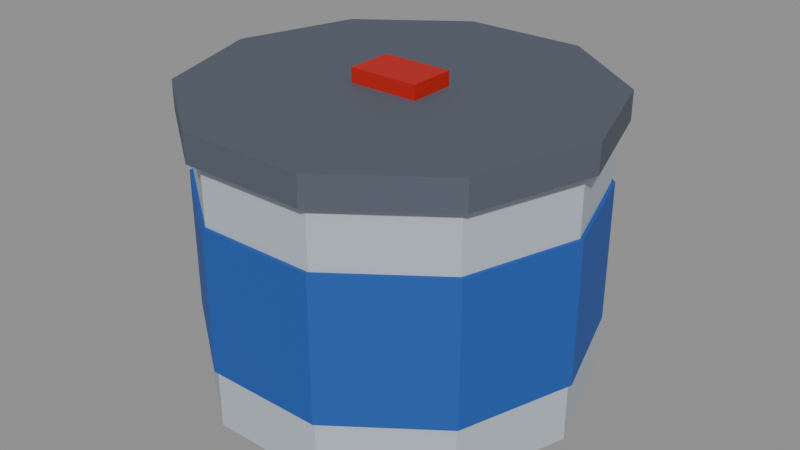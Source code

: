 # Source: cannedFish.blend  (saved by Blender 5.2.44; exported with 4.5.12 LTS)
import bpy
from mathutils import Matrix  # noqa: F401  (used for matrix-valued properties, if any)

bpy.ops.wm.read_factory_settings(use_empty=True)
scene = bpy.context.scene
scene.name = 'Scene'

# ---- collections
col_col_lowpoly = bpy.data.collections.new('COL_LowPoly'); scene.collection.children.link(col_col_lowpoly)

# ---- images (referenced by path relative to the original .blend; pixels are not part of the script)
import os
ASSET_DIR = os.environ.get("B2B_ASSET_DIR", "")  # directory of the original .blend (textures are referenced by path, not embedded)
HERE = os.path.dirname(os.path.abspath(__file__))  # packed textures are extracted next to this script under _unpacked/

def load_image(name, relpath, width, height, colorspace="sRGB"):
    """Load a texture the original file referenced (path relative to the .blend, or extracted next to this script)."""
    p = next((c for c in (os.path.join(HERE, relpath), os.path.join(ASSET_DIR, relpath)) if relpath and os.path.exists(c)), "")
    if p:
        img = bpy.data.images.load(p, check_existing=True)
        img.name = name
    else:  # same state as the original file: an image datablock whose file is absent (Cycles renders it pink)
        img = bpy.data.images.new(name, width, height)
        img.source = "FILE"
        img.filepath = "//" + (relpath or name)
    img.colorspace_settings.name = colorspace
    return img
img_cannedfish_basecolor = load_image('cannedFish_BaseColor', '_unpacked/cannedFish_BaseColor.88415ec4.png', 128, 96, 'sRGB')
img_cannedfish_maskmap = load_image('cannedFish_MaskMap', '_unpacked/cannedFish_MaskMap.5499ce6d.png', 128, 96, 'Non-Color')

# ---- materials (node trees are filled in below, after node groups)
mat_m_cannedfish = bpy.data.materials.new('M_cannedFish')

# ---- material node trees
mat_m_cannedfish.use_nodes = True; mat_m_cannedfish.node_tree.nodes.clear()
_N = mat_m_cannedfish.node_tree.nodes; _L = mat_m_cannedfish.node_tree.links
n0 = _N.new('ShaderNodeBsdfPrincipled'); n0.name = 'Principled BSDF'; n0.location = (-200, 100)
n0.inputs[10].default_value = 0.005
n1 = _N.new('ShaderNodeOutputMaterial'); n1.name = 'Material Output'; n1.location = (200, 100)
n2 = _N.new('ShaderNodeTexImage'); n2.name = 'Image Texture'; n2.location = (0, 0)
n2.image = img_cannedfish_basecolor
n2.interpolation = 'Closest'
n3 = _N.new('ShaderNodeTexImage'); n3.name = 'Image Texture.001'; n3.location = (0, 0)
n3.image = img_cannedfish_maskmap
n3.interpolation = 'Closest'
n4 = _N.new('ShaderNodeSeparateColor'); n4.name = 'Separate Color'; n4.location = (0, 0)
n5 = _N.new('ShaderNodeMath'); n5.name = 'Math'; n5.location = (0, 0)
n5.operation = 'SUBTRACT'
n5.inputs[0].default_value = 1.0
_L.new(n0.outputs[0], n1.inputs[0])
_L.new(n2.outputs[0], n0.inputs[0])
_L.new(n3.outputs[0], n4.inputs[0])
_L.new(n4.outputs[0], n0.inputs[1])
_L.new(n3.outputs[1], n5.inputs[1])
_L.new(n5.outputs[0], n0.inputs[2])
n1.is_active_output = True

# ---- meshes
me_cannedfish = bpy.data.meshes.new('cannedFish')
me_cannedfish.from_pydata([(0.08, 0.0, 0.0), (0.06472, 0.04702, 0.0), (0.02472, 0.07608, 0.0), (-0.02472, 0.07608, 0.0), (-0.06472, 0.04702, 0.0), (-0.08, 9.797e-18, 0.0), (-0.06472, -0.04702, 0.0), (-0.02472, -0.07608, 0.0), (0.02472, -0.07608, 0.0), (0.06472, -0.04702, 0.0), (0.08, 0.0, 0.11), (0.06472, 0.04702, 0.11), (0.02472, 0.07608, 0.11), (-0.02472, 0.07608, 0.11), (-0.06472, 0.04702, 0.11), (-0.08, 9.797e-18, 0.11), (-0.06472, -0.04702, 0.11), (-0.02472, -0.07608, 0.11), (0.02472, -0.07608, 0.11), (0.06472, -0.04702, 0.11), (0.0815, 0.0, 0.025), (0.06593, 0.0479, 0.025), (0.02518, 0.07751, 0.025), (-0.02518, 0.07751, 0.025), (-0.06593, 0.0479, 0.025), (-0.0815, 9.981e-18, 0.025), (-0.06593, -0.0479, 0.025), (-0.02518, -0.07751, 0.025), (0.02518, -0.07751, 0.025), (0.06593, -0.0479, 0.025), (0.0815, 0.0, 0.085), (0.06593, 0.0479, 0.085), (0.02518, 0.07751, 0.085), (-0.02518, 0.07751, 0.085), (-0.06593, 0.0479, 0.085), (-0.0815, 9.981e-18, 0.085), (-0.06593, -0.0479, 0.085), (-0.02518, -0.07751, 0.085), (0.02518, -0.07751, 0.085), (0.06593, -0.0479, 0.085), (0.085, 0.0, 0.11), (0.06877, 0.04996, 0.11), (0.02627, 0.08084, 0.11), (-0.02627, 0.08084, 0.11), (-0.06877, 0.04996, 0.11), (-0.085, 1.041e-17, 0.11), (-0.06877, -0.04996, 0.11), (-0.02627, -0.08084, 0.11), (0.02627, -0.08084, 0.11), (0.06877, -0.04996, 0.11), (0.085, 0.0, 0.122), (0.06877, 0.04996, 0.122), (0.02627, 0.08084, 0.122), (-0.02627, 0.08084, 0.122), (-0.06877, 0.04996, 0.122), (-0.085, 1.041e-17, 0.122), (-0.06877, -0.04996, 0.122), (-0.02627, -0.08084, 0.122), (0.02627, -0.08084, 0.122), (0.06877, -0.04996, 0.122), (-0.015, -0.01, 0.122), (0.015, -0.01, 0.122), (0.015, 0.01, 0.122), (-0.015, 0.01, 0.122), (-0.015, -0.01, 0.128), (0.015, -0.01, 0.128), (0.015, 0.01, 0.128), (-0.015, 0.01, 0.128)], [], [(0, 1, 11, 10), (1, 2, 12, 11), (2, 3, 13, 12), (3, 4, 14, 13), (4, 5, 15, 14), (5, 6, 16, 15), (6, 7, 17, 16), (7, 8, 18, 17), (8, 9, 19, 18), (9, 0, 10, 19), (9, 8, 7, 6, 5, 4, 3, 2, 1, 0), (10, 11, 12, 13, 14, 15, 16, 17, 18, 19), (20, 21, 31, 30), (21, 22, 32, 31), (22, 23, 33, 32), (23, 24, 34, 33), (24, 25, 35, 34), (25, 26, 36, 35), (26, 27, 37, 36), (27, 28, 38, 37), (28, 29, 39, 38), (29, 20, 30, 39), (29, 28, 27, 26, 25, 24, 23, 22, 21, 20), (30, 31, 32, 33, 34, 35, 36, 37, 38, 39), (40, 41, 51, 50), (41, 42, 52, 51), (42, 43, 53, 52), (43, 44, 54, 53), (44, 45, 55, 54), (45, 46, 56, 55), (46, 47, 57, 56), (47, 48, 58, 57), (48, 49, 59, 58), (49, 40, 50, 59), (49, 48, 47, 46, 45, 44, 43, 42, 41, 40), (50, 51, 52, 53, 54, 55, 56, 57, 58, 59), (60, 63, 62, 61), (64, 65, 66, 67), (60, 61, 65, 64), (61, 62, 66, 65), (62, 63, 67, 66), (63, 60, 64, 67)])
_uv = me_cannedfish.uv_layers.new(name='UVMap')
_uv.uv.foreach_set('vector', [0.4375, 0.25, 0.4375, 0.25, 0.4375, 0.25, 0.4375, 0.25, 0.4375, 0.25, 0.4375, 0.25, 0.4375, 0.25, 0.4375, 0.25, 0.4375, 0.25, 0.4375, 0.25, 0.4375, 0.25, 0.4375, 0.25, 0.4375, 0.25, 0.4375, 0.25, 0.4375, 0.25, 0.4375, 0.25, 0.4375, 0.25, 0.4375, 0.25, 0.4375, 0.25, 0.4375, 0.25, 0.4375, 0.25, 0.4375, 0.25, 0.4375, 0.25, 0.4375, 0.25, 0.4375, 0.25, 0.4375, 0.25, 0.4375, 0.25, 0.4375, 0.25, 0.4375, 0.25, 0.4375, 0.25, 0.4375, 0.25, 0.4375, 0.25, 0.4375, 0.25, 0.4375, 0.25, 0.4375, 0.25, 0.4375, 0.25, 0.4375, 0.25, 0.4375, 0.25, 0.4375, 0.25, 0.4375, 0.25, 0.4375, 0.25, 0.4375, 0.25, 0.4375, 0.25, 0.4375, 0.25, 0.4375, 0.25, 0.4375, 0.25, 0.4375, 0.25, 0.4375, 0.25, 0.4375, 0.25, 0.4375, 0.25, 0.4375, 0.25, 0.4375, 0.25, 0.4375, 0.25, 0.4375, 0.25, 0.4375, 0.25, 0.4375, 0.25, 0.4375, 0.25, 0.4375, 0.25, 0.4375, 0.25, 0.4375, 0.25, 0.4375, 0.75, 0.4375, 0.75, 0.4375, 0.75, 0.4375, 0.75, 0.4375, 0.75, 0.4375, 0.75, 0.4375, 0.75, 0.4375, 0.75, 0.4375, 0.75, 0.4375, 0.75, 0.4375, 0.75, 0.4375, 0.75, 0.4375, 0.75, 0.4375, 0.75, 0.4375, 0.75, 0.4375, 0.75, 0.4375, 0.75, 0.4375, 0.75, 0.4375, 0.75, 0.4375, 0.75, 0.4375, 0.75, 0.4375, 0.75, 0.4375, 0.75, 0.4375, 0.75, 0.4375, 0.75, 0.4375, 0.75, 0.4375, 0.75, 0.4375, 0.75, 0.4375, 0.75, 0.4375, 0.75, 0.4375, 0.75, 0.4375, 0.75, 0.4375, 0.75, 0.4375, 0.75, 0.4375, 0.75, 0.4375, 0.75, 0.4375, 0.75, 0.4375, 0.75, 0.4375, 0.75, 0.4375, 0.75, 0.4375, 0.75, 0.4375, 0.75, 0.4375, 0.75, 0.4375, 0.75, 0.4375, 0.75, 0.4375, 0.75, 0.4375, 0.75, 0.4375, 0.75, 0.4375, 0.75, 0.4375, 0.75, 0.4375, 0.75, 0.4375, 0.75, 0.4375, 0.75, 0.4375, 0.75, 0.4375, 0.75, 0.4375, 0.75, 0.4375, 0.75, 0.4375, 0.75, 0.4375, 0.75, 0.4375, 0.75, 0.5625, 0.25, 0.5625, 0.25, 0.5625, 0.25, 0.5625, 0.25, 0.5625, 0.25, 0.5625, 0.25, 0.5625, 0.25, 0.5625, 0.25, 0.5625, 0.25, 0.5625, 0.25, 0.5625, 0.25, 0.5625, 0.25, 0.5625, 0.25, 0.5625, 0.25, 0.5625, 0.25, 0.5625, 0.25, 0.5625, 0.25, 0.5625, 0.25, 0.5625, 0.25, 0.5625, 0.25, 0.5625, 0.25, 0.5625, 0.25, 0.5625, 0.25, 0.5625, 0.25, 0.5625, 0.25, 0.5625, 0.25, 0.5625, 0.25, 0.5625, 0.25, 0.5625, 0.25, 0.5625, 0.25, 0.5625, 0.25, 0.5625, 0.25, 0.5625, 0.25, 0.5625, 0.25, 0.5625, 0.25, 0.5625, 0.25, 0.5625, 0.25, 0.5625, 0.25, 0.5625, 0.25, 0.5625, 0.25, 0.5625, 0.25, 0.5625, 0.25, 0.5625, 0.25, 0.5625, 0.25, 0.5625, 0.25, 0.5625, 0.25, 0.5625, 0.25, 0.5625, 0.25, 0.5625, 0.25, 0.5625, 0.25, 0.5625, 0.25, 0.5625, 0.25, 0.5625, 0.25, 0.5625, 0.25, 0.5625, 0.25, 0.5625, 0.25, 0.5625, 0.25, 0.5625, 0.25, 0.5625, 0.25, 0.5625, 0.25, 0.6875, 0.25, 0.6875, 0.25, 0.6875, 0.25, 0.6875, 0.25, 0.6875, 0.25, 0.6875, 0.25, 0.6875, 0.25, 0.6875, 0.25, 0.6875, 0.25, 0.6875, 0.25, 0.6875, 0.25, 0.6875, 0.25, 0.6875, 0.25, 0.6875, 0.25, 0.6875, 0.25, 0.6875, 0.25, 0.6875, 0.25, 0.6875, 0.25, 0.6875, 0.25, 0.6875, 0.25, 0.6875, 0.25, 0.6875, 0.25, 0.6875, 0.25, 0.6875, 0.25])
me_cannedfish.materials.append(mat_m_cannedfish)
me_cannedfish.update()

# ---- objects
ob_cannedfish = bpy.data.objects.new('cannedFish', me_cannedfish)

# ---- transforms, parenting, visibility, modifiers, constraints
ob_cannedfish.location = (0.0, 0.0, 0.0)

# ---- collection membership
col_col_lowpoly.objects.link(ob_cannedfish)

# ---- scene / render settings (as saved in the file)
scene.frame_start = 1; scene.frame_end = 250; scene.frame_set(1)
scene.render.engine = 'BLENDER_EEVEE_NEXT'
scene.render.bake_bias = 0.0
scene.render.bake_samples = 0
scene.render.compositor_device = 'GPU'
scene.eevee.use_volume_custom_range = False
scene.eevee.fast_gi_thickness_near = 0.1
scene.eevee.fast_gi_thickness_far = 0.0
scene.eevee.ray_tracing_options.screen_trace_thickness = 0.1
bpy.context.view_layer.update()

# ---- added for rendering (the .blend has no active camera and no usable light): camera, sun + grey world if the file has none
cam_auto = bpy.data.cameras.new('AutoCamera')
cam_auto.lens = 50.0
cam_auto.sensor_width = 36.0
cam_auto.clip_end = 1000.0
ob_auto_camera = bpy.data.objects.new('AutoCamera', cam_auto)
scene.collection.objects.link(ob_auto_camera)
ob_auto_camera.location = (0.247269, -0.296723, 0.261815)
ob_auto_camera.rotation_euler = (1.09748, -7.21219e-08, 0.694738)
scene.camera = ob_auto_camera
light_auto_sun = bpy.data.lights.new('AutoSun', 'SUN')
light_auto_sun.energy = 3.0
light_auto_sun.angle = 0.0523599
ob_auto_sun = bpy.data.objects.new('AutoSun', light_auto_sun)
scene.collection.objects.link(ob_auto_sun)
ob_auto_sun.rotation_euler = (0.872665, 0.174533, 0.523599)
if scene.world is None:
    world_auto = bpy.data.worlds.new('AutoWorld')
    world_auto.color = (0.3, 0.3, 0.3)
    scene.world = world_auto
bpy.context.view_layer.update()
